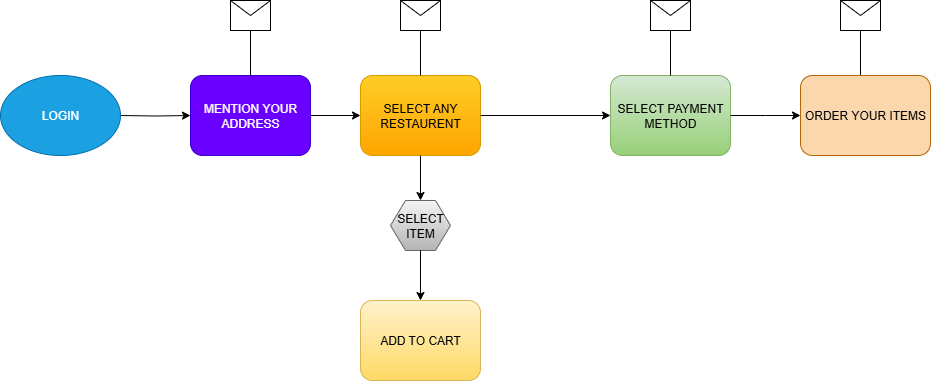

The diagram above was exported from draw.io. Its source (the exported page's mxGraphModel, read from the mxfile embedded in the PNG):
<mxGraphModel dx="1042" dy="527" grid="1" gridSize="10" guides="1" tooltips="1" connect="1" arrows="1" fold="1" page="1" pageScale="1" pageWidth="850" pageHeight="1100" background="none" math="0" shadow="0">
  <root>
    <mxCell id="0" />
    <mxCell id="1" parent="0" />
    <mxCell id="7a84cebc1def654-2" value="MENTION YOUR ADDRESS" style="shape=ext;rounded=1;html=1;whiteSpace=wrap;fillColor=#6a00ff;fontColor=#ffffff;strokeColor=#3700CC;" parent="1" vertex="1">
      <mxGeometry x="360" y="250" width="120" height="80" as="geometry" />
    </mxCell>
    <mxCell id="7a84cebc1def654-3" value="SELECT ANY RESTAURENT" style="shape=ext;rounded=1;html=1;whiteSpace=wrap;fillColor=#ffcd28;gradientColor=#ffa500;strokeColor=#d79b00;" parent="1" vertex="1">
      <mxGeometry x="530" y="250" width="120" height="80" as="geometry" />
    </mxCell>
    <mxCell id="7a84cebc1def654-4" value="" style="shape=message;whiteSpace=wrap;html=1;" parent="1" vertex="1">
      <mxGeometry x="400" y="175" width="40" height="30" as="geometry" />
    </mxCell>
    <mxCell id="7a84cebc1def654-5" value="" style="shape=message;whiteSpace=wrap;html=1;" parent="1" vertex="1">
      <mxGeometry x="570" y="175" width="40" height="30" as="geometry" />
    </mxCell>
    <mxCell id="7a84cebc1def654-6" value="SELECT ITEM" style="shape=hexagon;whiteSpace=wrap;html=1;perimeter=hexagonPerimeter;fillColor=#f5f5f5;gradientColor=#b3b3b3;strokeColor=#666666;" parent="1" vertex="1">
      <mxGeometry x="560" y="375" width="60" height="50" as="geometry" />
    </mxCell>
    <mxCell id="7a84cebc1def654-8" value="ADD TO CART" style="shape=ext;rounded=1;html=1;whiteSpace=wrap;fillColor=#fff2cc;gradientColor=#ffd966;strokeColor=#d6b656;" parent="1" vertex="1">
      <mxGeometry x="530" y="475" width="120" height="80" as="geometry" />
    </mxCell>
    <mxCell id="7a84cebc1def654-14" value="SELECT PAYMENT METHOD" style="html=1;whiteSpace=wrap;rounded=1;fillColor=#d5e8d4;gradientColor=#97d077;strokeColor=#82b366;" parent="1" vertex="1">
      <mxGeometry x="780" y="250" width="120" height="80" as="geometry" />
    </mxCell>
    <mxCell id="7a84cebc1def654-27" value="" style="shape=message;whiteSpace=wrap;html=1;" parent="1" vertex="1">
      <mxGeometry x="820" y="175" width="40" height="30" as="geometry" />
    </mxCell>
    <mxCell id="7a84cebc1def654-28" value="" style="shape=message;whiteSpace=wrap;html=1;" parent="1" vertex="1">
      <mxGeometry x="1010" y="175" width="40" height="30" as="geometry" />
    </mxCell>
    <mxCell id="7a84cebc1def654-36" style="edgeStyle=orthogonalEdgeStyle;rounded=0;html=1;jettySize=auto;orthogonalLoop=1;" parent="1" target="7a84cebc1def654-2" edge="1">
      <mxGeometry relative="1" as="geometry">
        <mxPoint x="290" y="290" as="sourcePoint" />
      </mxGeometry>
    </mxCell>
    <mxCell id="7a84cebc1def654-37" style="edgeStyle=orthogonalEdgeStyle;rounded=0;html=1;jettySize=auto;orthogonalLoop=1;endArrow=none;endFill=0;" parent="1" source="7a84cebc1def654-4" target="7a84cebc1def654-2" edge="1">
      <mxGeometry relative="1" as="geometry" />
    </mxCell>
    <mxCell id="7a84cebc1def654-38" style="edgeStyle=orthogonalEdgeStyle;rounded=0;html=1;jettySize=auto;orthogonalLoop=1;endArrow=none;endFill=0;" parent="1" source="7a84cebc1def654-5" target="7a84cebc1def654-3" edge="1">
      <mxGeometry relative="1" as="geometry" />
    </mxCell>
    <mxCell id="7a84cebc1def654-39" style="edgeStyle=orthogonalEdgeStyle;rounded=0;html=1;jettySize=auto;orthogonalLoop=1;" parent="1" source="7a84cebc1def654-2" target="7a84cebc1def654-3" edge="1">
      <mxGeometry relative="1" as="geometry" />
    </mxCell>
    <mxCell id="7a84cebc1def654-40" style="edgeStyle=orthogonalEdgeStyle;rounded=0;html=1;jettySize=auto;orthogonalLoop=1;" parent="1" source="7a84cebc1def654-14" edge="1">
      <mxGeometry relative="1" as="geometry">
        <mxPoint x="970" y="290" as="targetPoint" />
      </mxGeometry>
    </mxCell>
    <mxCell id="7a84cebc1def654-41" style="edgeStyle=orthogonalEdgeStyle;rounded=0;html=1;jettySize=auto;orthogonalLoop=1;endArrow=none;endFill=0;" parent="1" source="7a84cebc1def654-27" target="7a84cebc1def654-14" edge="1">
      <mxGeometry relative="1" as="geometry" />
    </mxCell>
    <mxCell id="7a84cebc1def654-42" style="edgeStyle=orthogonalEdgeStyle;rounded=0;html=1;jettySize=auto;orthogonalLoop=1;endArrow=none;endFill=0;" parent="1" source="7a84cebc1def654-28" edge="1">
      <mxGeometry relative="1" as="geometry">
        <mxPoint x="1030" y="250" as="targetPoint" />
      </mxGeometry>
    </mxCell>
    <mxCell id="7a84cebc1def654-47" style="edgeStyle=orthogonalEdgeStyle;rounded=0;html=1;jettySize=auto;orthogonalLoop=1;" parent="1" source="7a84cebc1def654-3" target="7a84cebc1def654-6" edge="1">
      <mxGeometry relative="1" as="geometry" />
    </mxCell>
    <mxCell id="7a84cebc1def654-48" style="edgeStyle=orthogonalEdgeStyle;rounded=0;html=1;jettySize=auto;orthogonalLoop=1;" parent="1" source="7a84cebc1def654-6" target="7a84cebc1def654-8" edge="1">
      <mxGeometry relative="1" as="geometry" />
    </mxCell>
    <mxCell id="yoSiMQk53gUAVC-x5IVh-6" value="LOGIN" style="ellipse;whiteSpace=wrap;html=1;fillColor=#1ba1e2;fontColor=#ffffff;strokeColor=#006EAF;" vertex="1" parent="1">
      <mxGeometry x="170" y="250" width="120" height="80" as="geometry" />
    </mxCell>
    <mxCell id="yoSiMQk53gUAVC-x5IVh-7" value="" style="endArrow=classic;html=1;rounded=0;exitX=1;exitY=0.5;exitDx=0;exitDy=0;entryX=0;entryY=0.5;entryDx=0;entryDy=0;" edge="1" parent="1" source="7a84cebc1def654-3" target="7a84cebc1def654-14">
      <mxGeometry width="50" height="50" relative="1" as="geometry">
        <mxPoint x="730" y="330" as="sourcePoint" />
        <mxPoint x="780" y="280" as="targetPoint" />
      </mxGeometry>
    </mxCell>
    <mxCell id="yoSiMQk53gUAVC-x5IVh-8" value="ORDER YOUR ITEMS" style="rounded=1;whiteSpace=wrap;html=1;fillColor=#fad7ac;strokeColor=#b46504;" vertex="1" parent="1">
      <mxGeometry x="970" y="250" width="130" height="80" as="geometry" />
    </mxCell>
  </root>
</mxGraphModel>